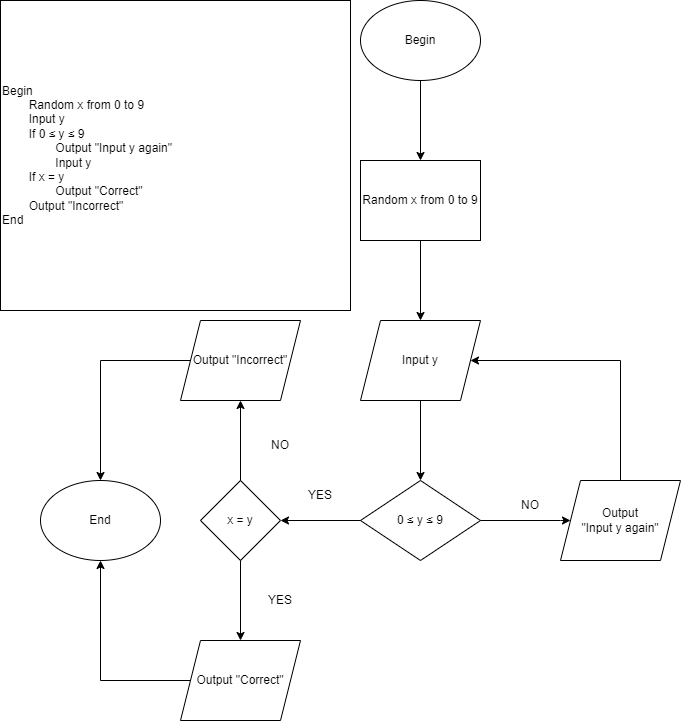

The diagram above was exported from draw.io. Its source (the exported page's mxGraphModel, read from the mxfile embedded in the PNG):
<mxGraphModel dx="780" dy="792" grid="1" gridSize="10" guides="1" tooltips="1" connect="1" arrows="1" fold="1" page="1" pageScale="1" pageWidth="827" pageHeight="1169" math="0" shadow="0">
  <root>
    <mxCell id="WIyWlLk6GJQsqaUBKTNV-0" />
    <mxCell id="WIyWlLk6GJQsqaUBKTNV-1" parent="WIyWlLk6GJQsqaUBKTNV-0" />
    <mxCell id="TW7NULuol0I4NXsb7F5i-0" value="&lt;div style=&quot;&quot;&gt;Begin&lt;/div&gt;&lt;div style=&quot;&quot;&gt;&lt;span style=&quot;background-color: initial;&quot;&gt;&lt;span style=&quot;white-space: pre;&quot;&gt;&#09;&lt;/span&gt;Random x from 0 to 9&lt;/span&gt;&lt;/div&gt;&lt;div style=&quot;&quot;&gt;&lt;span style=&quot;background-color: initial;&quot;&gt;&lt;span style=&quot;&quot;&gt;&#09;&lt;/span&gt;&lt;span style=&quot;white-space: pre;&quot;&gt;&#09;&lt;/span&gt;Input y&lt;br&gt;&lt;/span&gt;&lt;/div&gt;&lt;div style=&quot;&quot;&gt;&lt;span style=&quot;background-color: initial;&quot;&gt;&lt;span style=&quot;white-space: pre;&quot;&gt;&lt;span style=&quot;white-space: pre;&quot;&gt;&#09;&lt;/span&gt;&lt;/span&gt;If 0 ≤ y ≤ 9&lt;br&gt;&lt;/span&gt;&lt;/div&gt;&lt;div style=&quot;&quot;&gt;&lt;span style=&quot;background-color: initial;&quot;&gt;&lt;span style=&quot;white-space: pre;&quot;&gt;&#09;&lt;span style=&quot;white-space: pre;&quot;&gt;&#09;&lt;/span&gt;&lt;/span&gt;Output &quot;Input y again&quot;&lt;/span&gt;&lt;/div&gt;&lt;div style=&quot;&quot;&gt;&lt;span style=&quot;white-space: pre;&quot;&gt;&lt;span style=&quot;white-space: pre;&quot;&gt;&#09;&lt;/span&gt;&#09;&lt;/span&gt;Input y&lt;/div&gt;&lt;div style=&quot;&quot;&gt;&lt;span style=&quot;white-space: pre;&quot;&gt;&#09;&lt;/span&gt;If x = y&amp;nbsp;&lt;/div&gt;&lt;div style=&quot;&quot;&gt;&lt;span style=&quot;white-space: pre;&quot;&gt;&#09;&lt;span style=&quot;white-space: pre;&quot;&gt;&#09;&lt;/span&gt;&lt;/span&gt;Output &quot;Correct&quot;&lt;/div&gt;&lt;div style=&quot;&quot;&gt;&lt;span style=&quot;background-color: initial;&quot;&gt;&lt;span style=&quot;white-space: pre;&quot;&gt;&#09;&lt;/span&gt;Output &quot;Incorrect&quot;&lt;/span&gt;&lt;/div&gt;&lt;div style=&quot;&quot;&gt;&lt;span style=&quot;background-color: initial;&quot;&gt;End&lt;/span&gt;&lt;/div&gt;" style="rounded=0;whiteSpace=wrap;html=1;align=left;" vertex="1" parent="WIyWlLk6GJQsqaUBKTNV-1">
      <mxGeometry width="350" height="310" as="geometry" />
    </mxCell>
    <mxCell id="TW7NULuol0I4NXsb7F5i-2" value="Begin" style="ellipse;whiteSpace=wrap;html=1;" vertex="1" parent="WIyWlLk6GJQsqaUBKTNV-1">
      <mxGeometry x="360" width="120" height="80" as="geometry" />
    </mxCell>
    <mxCell id="TW7NULuol0I4NXsb7F5i-3" value="Random x from 0 to 9" style="whiteSpace=wrap;html=1;" vertex="1" parent="WIyWlLk6GJQsqaUBKTNV-1">
      <mxGeometry x="360" y="160" width="120" height="80" as="geometry" />
    </mxCell>
    <mxCell id="TW7NULuol0I4NXsb7F5i-10" value="" style="edgeStyle=orthogonalEdgeStyle;rounded=0;orthogonalLoop=1;jettySize=auto;html=1;" edge="1" parent="WIyWlLk6GJQsqaUBKTNV-1" source="TW7NULuol0I4NXsb7F5i-5">
      <mxGeometry relative="1" as="geometry">
        <mxPoint x="420" y="480" as="targetPoint" />
      </mxGeometry>
    </mxCell>
    <mxCell id="TW7NULuol0I4NXsb7F5i-5" value="Input y" style="shape=parallelogram;perimeter=parallelogramPerimeter;whiteSpace=wrap;html=1;fixedSize=1;" vertex="1" parent="WIyWlLk6GJQsqaUBKTNV-1">
      <mxGeometry x="360" y="320" width="120" height="80" as="geometry" />
    </mxCell>
    <mxCell id="TW7NULuol0I4NXsb7F5i-9" value="0&amp;nbsp;≤ y&amp;nbsp;≤ 9" style="rhombus;whiteSpace=wrap;html=1;" vertex="1" parent="WIyWlLk6GJQsqaUBKTNV-1">
      <mxGeometry x="360" y="480" width="120" height="80" as="geometry" />
    </mxCell>
    <mxCell id="TW7NULuol0I4NXsb7F5i-11" value="Output&lt;br&gt;&quot;Input y again&quot;" style="shape=parallelogram;perimeter=parallelogramPerimeter;whiteSpace=wrap;html=1;fixedSize=1;" vertex="1" parent="WIyWlLk6GJQsqaUBKTNV-1">
      <mxGeometry x="560" y="480" width="120" height="80" as="geometry" />
    </mxCell>
    <mxCell id="TW7NULuol0I4NXsb7F5i-28" value="x = y" style="rhombus;whiteSpace=wrap;html=1;" vertex="1" parent="WIyWlLk6GJQsqaUBKTNV-1">
      <mxGeometry x="200" y="480" width="80" height="80" as="geometry" />
    </mxCell>
    <mxCell id="TW7NULuol0I4NXsb7F5i-30" value="" style="endArrow=classic;html=1;rounded=0;exitX=0.5;exitY=1;exitDx=0;exitDy=0;entryX=0.5;entryY=0;entryDx=0;entryDy=0;" edge="1" parent="WIyWlLk6GJQsqaUBKTNV-1" source="TW7NULuol0I4NXsb7F5i-2" target="TW7NULuol0I4NXsb7F5i-3">
      <mxGeometry width="50" height="50" relative="1" as="geometry">
        <mxPoint x="390" y="230" as="sourcePoint" />
        <mxPoint x="414" y="160" as="targetPoint" />
      </mxGeometry>
    </mxCell>
    <mxCell id="TW7NULuol0I4NXsb7F5i-33" value="" style="endArrow=classic;html=1;rounded=0;exitX=0.5;exitY=1;exitDx=0;exitDy=0;" edge="1" parent="WIyWlLk6GJQsqaUBKTNV-1" source="TW7NULuol0I4NXsb7F5i-3">
      <mxGeometry width="50" height="50" relative="1" as="geometry">
        <mxPoint x="390" y="480" as="sourcePoint" />
        <mxPoint x="420" y="320" as="targetPoint" />
      </mxGeometry>
    </mxCell>
    <mxCell id="TW7NULuol0I4NXsb7F5i-34" value="" style="endArrow=classic;html=1;rounded=0;exitX=1;exitY=0.5;exitDx=0;exitDy=0;entryX=0;entryY=0.5;entryDx=0;entryDy=0;" edge="1" parent="WIyWlLk6GJQsqaUBKTNV-1" source="TW7NULuol0I4NXsb7F5i-9" target="TW7NULuol0I4NXsb7F5i-11">
      <mxGeometry width="50" height="50" relative="1" as="geometry">
        <mxPoint x="390" y="570" as="sourcePoint" />
        <mxPoint x="560" y="600" as="targetPoint" />
        <Array as="points">
          <mxPoint x="560" y="520" />
        </Array>
      </mxGeometry>
    </mxCell>
    <mxCell id="TW7NULuol0I4NXsb7F5i-35" value="" style="endArrow=classic;html=1;rounded=0;entryX=1;entryY=0.5;entryDx=0;entryDy=0;exitX=0.5;exitY=0;exitDx=0;exitDy=0;" edge="1" parent="WIyWlLk6GJQsqaUBKTNV-1" source="TW7NULuol0I4NXsb7F5i-11" target="TW7NULuol0I4NXsb7F5i-5">
      <mxGeometry width="50" height="50" relative="1" as="geometry">
        <mxPoint x="600" y="470" as="sourcePoint" />
        <mxPoint x="440" y="520" as="targetPoint" />
        <Array as="points">
          <mxPoint x="620" y="360" />
        </Array>
      </mxGeometry>
    </mxCell>
    <mxCell id="TW7NULuol0I4NXsb7F5i-36" value="" style="endArrow=classic;html=1;rounded=0;exitX=0;exitY=0.5;exitDx=0;exitDy=0;entryX=1;entryY=0.5;entryDx=0;entryDy=0;" edge="1" parent="WIyWlLk6GJQsqaUBKTNV-1" source="TW7NULuol0I4NXsb7F5i-9" target="TW7NULuol0I4NXsb7F5i-28">
      <mxGeometry width="50" height="50" relative="1" as="geometry">
        <mxPoint x="390" y="560" as="sourcePoint" />
        <mxPoint x="440" y="510" as="targetPoint" />
      </mxGeometry>
    </mxCell>
    <mxCell id="TW7NULuol0I4NXsb7F5i-37" value="YES" style="text;html=1;strokeColor=none;fillColor=none;align=center;verticalAlign=middle;whiteSpace=wrap;rounded=0;" vertex="1" parent="WIyWlLk6GJQsqaUBKTNV-1">
      <mxGeometry x="290" y="480" width="60" height="30" as="geometry" />
    </mxCell>
    <mxCell id="TW7NULuol0I4NXsb7F5i-38" value="NO" style="text;html=1;strokeColor=none;fillColor=none;align=center;verticalAlign=middle;whiteSpace=wrap;rounded=0;" vertex="1" parent="WIyWlLk6GJQsqaUBKTNV-1">
      <mxGeometry x="250" y="430" width="60" height="30" as="geometry" />
    </mxCell>
    <mxCell id="TW7NULuol0I4NXsb7F5i-39" value="" style="endArrow=classic;html=1;rounded=0;exitX=0.5;exitY=1;exitDx=0;exitDy=0;" edge="1" parent="WIyWlLk6GJQsqaUBKTNV-1" source="TW7NULuol0I4NXsb7F5i-28">
      <mxGeometry width="50" height="50" relative="1" as="geometry">
        <mxPoint x="390" y="640" as="sourcePoint" />
        <mxPoint x="240" y="640" as="targetPoint" />
      </mxGeometry>
    </mxCell>
    <mxCell id="TW7NULuol0I4NXsb7F5i-40" value="Output &quot;Correct&quot;" style="shape=parallelogram;perimeter=parallelogramPerimeter;whiteSpace=wrap;html=1;fixedSize=1;" vertex="1" parent="WIyWlLk6GJQsqaUBKTNV-1">
      <mxGeometry x="180" y="640" width="120" height="80" as="geometry" />
    </mxCell>
    <mxCell id="TW7NULuol0I4NXsb7F5i-43" value="" style="endArrow=classic;html=1;rounded=0;exitX=0.5;exitY=0;exitDx=0;exitDy=0;" edge="1" parent="WIyWlLk6GJQsqaUBKTNV-1" source="TW7NULuol0I4NXsb7F5i-28">
      <mxGeometry width="50" height="50" relative="1" as="geometry">
        <mxPoint x="310" y="640" as="sourcePoint" />
        <mxPoint x="240" y="400" as="targetPoint" />
      </mxGeometry>
    </mxCell>
    <mxCell id="TW7NULuol0I4NXsb7F5i-44" value="Output &quot;Incorrect&quot;" style="shape=parallelogram;perimeter=parallelogramPerimeter;whiteSpace=wrap;html=1;fixedSize=1;" vertex="1" parent="WIyWlLk6GJQsqaUBKTNV-1">
      <mxGeometry x="180" y="320" width="120" height="80" as="geometry" />
    </mxCell>
    <mxCell id="TW7NULuol0I4NXsb7F5i-45" value="YES" style="text;html=1;strokeColor=none;fillColor=none;align=center;verticalAlign=middle;whiteSpace=wrap;rounded=0;" vertex="1" parent="WIyWlLk6GJQsqaUBKTNV-1">
      <mxGeometry x="250" y="585" width="60" height="30" as="geometry" />
    </mxCell>
    <mxCell id="TW7NULuol0I4NXsb7F5i-46" value="NO" style="text;html=1;strokeColor=none;fillColor=none;align=center;verticalAlign=middle;whiteSpace=wrap;rounded=0;" vertex="1" parent="WIyWlLk6GJQsqaUBKTNV-1">
      <mxGeometry x="500" y="490" width="60" height="30" as="geometry" />
    </mxCell>
    <mxCell id="TW7NULuol0I4NXsb7F5i-47" value="End" style="ellipse;whiteSpace=wrap;html=1;" vertex="1" parent="WIyWlLk6GJQsqaUBKTNV-1">
      <mxGeometry x="40" y="480" width="120" height="80" as="geometry" />
    </mxCell>
    <mxCell id="TW7NULuol0I4NXsb7F5i-48" value="" style="endArrow=classic;html=1;rounded=0;exitX=0;exitY=0.5;exitDx=0;exitDy=0;entryX=0.5;entryY=0;entryDx=0;entryDy=0;" edge="1" parent="WIyWlLk6GJQsqaUBKTNV-1" source="TW7NULuol0I4NXsb7F5i-44" target="TW7NULuol0I4NXsb7F5i-47">
      <mxGeometry width="50" height="50" relative="1" as="geometry">
        <mxPoint x="260" y="530" as="sourcePoint" />
        <mxPoint x="110" y="380" as="targetPoint" />
        <Array as="points">
          <mxPoint x="100" y="360" />
        </Array>
      </mxGeometry>
    </mxCell>
    <mxCell id="TW7NULuol0I4NXsb7F5i-49" value="" style="endArrow=classic;html=1;rounded=0;exitX=0;exitY=0.5;exitDx=0;exitDy=0;entryX=0.5;entryY=1;entryDx=0;entryDy=0;" edge="1" parent="WIyWlLk6GJQsqaUBKTNV-1" source="TW7NULuol0I4NXsb7F5i-40" target="TW7NULuol0I4NXsb7F5i-47">
      <mxGeometry width="50" height="50" relative="1" as="geometry">
        <mxPoint x="110" y="680" as="sourcePoint" />
        <mxPoint x="160" y="630" as="targetPoint" />
        <Array as="points">
          <mxPoint x="100" y="680" />
        </Array>
      </mxGeometry>
    </mxCell>
  </root>
</mxGraphModel>